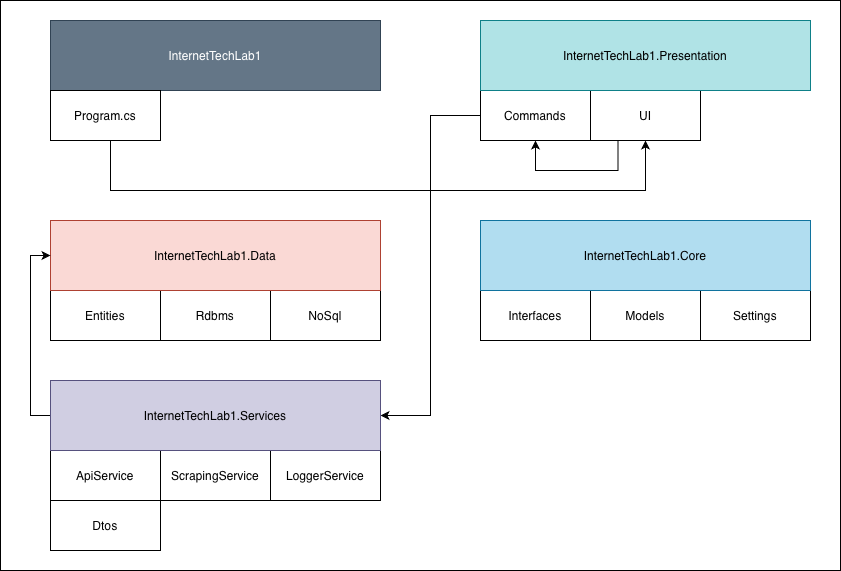

The diagram above was exported from draw.io. Its source (the exported page's mxGraphModel, read from the mxfile embedded in the PNG):
<mxGraphModel dx="1761" dy="652" grid="1" gridSize="10" guides="1" tooltips="1" connect="1" arrows="1" fold="1" page="1" pageScale="1" pageWidth="827" pageHeight="1169" math="0" shadow="0">
  <root>
    <mxCell id="0" />
    <mxCell id="1" parent="0" />
    <mxCell id="rZI5qQhXwVRJliWpNtsa-28" parent="1" style="rounded=0;whiteSpace=wrap;html=1;" value="" vertex="1">
      <mxGeometry height="570" width="840" x="-10" y="20" as="geometry" />
    </mxCell>
    <mxCell id="rZI5qQhXwVRJliWpNtsa-2" parent="1" style="html=1;whiteSpace=wrap;fillColor=#647687;strokeColor=#314354;fontColor=#ffffff;" value="InternetTechLab1" vertex="1">
      <mxGeometry height="70" width="330" x="40" y="40" as="geometry" />
    </mxCell>
    <mxCell id="rZI5qQhXwVRJliWpNtsa-26" edge="1" parent="1" source="rZI5qQhXwVRJliWpNtsa-4" style="edgeStyle=orthogonalEdgeStyle;rounded=0;orthogonalLoop=1;jettySize=auto;html=1;exitX=0;exitY=0.5;exitDx=0;exitDy=0;entryX=1;entryY=0.5;entryDx=0;entryDy=0;" target="rZI5qQhXwVRJliWpNtsa-18">
      <mxGeometry relative="1" as="geometry" />
    </mxCell>
    <mxCell id="rZI5qQhXwVRJliWpNtsa-4" parent="1" style="html=1;whiteSpace=wrap;" value="Commands" vertex="1">
      <mxGeometry height="50" width="110" x="470" y="110" as="geometry" />
    </mxCell>
    <mxCell id="rZI5qQhXwVRJliWpNtsa-25" edge="1" parent="1" source="rZI5qQhXwVRJliWpNtsa-5" style="edgeStyle=orthogonalEdgeStyle;rounded=0;orthogonalLoop=1;jettySize=auto;html=1;exitX=0.25;exitY=1;exitDx=0;exitDy=0;entryX=0.5;entryY=1;entryDx=0;entryDy=0;" target="rZI5qQhXwVRJliWpNtsa-4">
      <mxGeometry relative="1" as="geometry">
        <Array as="points">
          <mxPoint x="608" y="190" />
          <mxPoint x="525" y="190" />
        </Array>
      </mxGeometry>
    </mxCell>
    <mxCell id="rZI5qQhXwVRJliWpNtsa-5" parent="1" style="html=1;whiteSpace=wrap;" value="UI" vertex="1">
      <mxGeometry height="50" width="110" x="580" y="110" as="geometry" />
    </mxCell>
    <mxCell id="rZI5qQhXwVRJliWpNtsa-6" parent="1" style="html=1;whiteSpace=wrap;fillColor=#b0e3e6;strokeColor=#0e8088;" value="InternetTechLab1.Presentation" vertex="1">
      <mxGeometry height="70" width="330" x="470" y="40" as="geometry" />
    </mxCell>
    <mxCell id="rZI5qQhXwVRJliWpNtsa-7" parent="1" style="html=1;whiteSpace=wrap;" value="Entities" vertex="1">
      <mxGeometry height="50" width="110" x="40" y="310" as="geometry" />
    </mxCell>
    <mxCell id="rZI5qQhXwVRJliWpNtsa-8" parent="1" style="html=1;whiteSpace=wrap;" value="Rdbms" vertex="1">
      <mxGeometry height="50" width="110" x="150" y="310" as="geometry" />
    </mxCell>
    <mxCell id="rZI5qQhXwVRJliWpNtsa-9" parent="1" style="html=1;whiteSpace=wrap;" value="NoSql" vertex="1">
      <mxGeometry height="50" width="110" x="260" y="310" as="geometry" />
    </mxCell>
    <mxCell id="rZI5qQhXwVRJliWpNtsa-10" parent="1" style="html=1;whiteSpace=wrap;fillColor=#fad9d5;strokeColor=#ae4132;" value="InternetTechLab1.Data" vertex="1">
      <mxGeometry height="70" width="330" x="40" y="240" as="geometry" />
    </mxCell>
    <mxCell id="rZI5qQhXwVRJliWpNtsa-11" parent="1" style="html=1;whiteSpace=wrap;" value="Interfaces" vertex="1">
      <mxGeometry height="50" width="110" x="470" y="310" as="geometry" />
    </mxCell>
    <mxCell id="rZI5qQhXwVRJliWpNtsa-12" parent="1" style="html=1;whiteSpace=wrap;" value="Models" vertex="1">
      <mxGeometry height="50" width="110" x="580" y="310" as="geometry" />
    </mxCell>
    <mxCell id="rZI5qQhXwVRJliWpNtsa-13" parent="1" style="html=1;whiteSpace=wrap;" value="Settings" vertex="1">
      <mxGeometry height="50" width="110" x="690" y="310" as="geometry" />
    </mxCell>
    <mxCell id="rZI5qQhXwVRJliWpNtsa-14" parent="1" style="html=1;whiteSpace=wrap;fillColor=#b1ddf0;strokeColor=#10739e;" value="InternetTechLab1.Core" vertex="1">
      <mxGeometry height="70" width="330" x="470" y="240" as="geometry" />
    </mxCell>
    <mxCell id="rZI5qQhXwVRJliWpNtsa-15" parent="1" style="html=1;whiteSpace=wrap;" value="ApiService" vertex="1">
      <mxGeometry height="50" width="110" x="40" y="470" as="geometry" />
    </mxCell>
    <mxCell id="rZI5qQhXwVRJliWpNtsa-16" parent="1" style="html=1;whiteSpace=wrap;" value="ScrapingService" vertex="1">
      <mxGeometry height="50" width="110" x="150" y="470" as="geometry" />
    </mxCell>
    <mxCell id="rZI5qQhXwVRJliWpNtsa-17" parent="1" style="html=1;whiteSpace=wrap;" value="LoggerService" vertex="1">
      <mxGeometry height="50" width="110" x="260" y="470" as="geometry" />
    </mxCell>
    <mxCell id="rZI5qQhXwVRJliWpNtsa-27" edge="1" parent="1" source="rZI5qQhXwVRJliWpNtsa-18" style="edgeStyle=orthogonalEdgeStyle;rounded=0;orthogonalLoop=1;jettySize=auto;html=1;exitX=0;exitY=0.5;exitDx=0;exitDy=0;entryX=0;entryY=0.5;entryDx=0;entryDy=0;" target="rZI5qQhXwVRJliWpNtsa-10">
      <mxGeometry relative="1" as="geometry" />
    </mxCell>
    <mxCell id="rZI5qQhXwVRJliWpNtsa-18" parent="1" style="html=1;whiteSpace=wrap;fillColor=#d0cee2;strokeColor=#56517e;" value="InternetTechLab1.Services" vertex="1">
      <mxGeometry height="70" width="330" x="40" y="400" as="geometry" />
    </mxCell>
    <mxCell id="rZI5qQhXwVRJliWpNtsa-19" parent="1" style="html=1;whiteSpace=wrap;" value="Dtos" vertex="1">
      <mxGeometry height="50" width="110" x="40" y="520" as="geometry" />
    </mxCell>
    <mxCell id="rZI5qQhXwVRJliWpNtsa-24" edge="1" parent="1" source="rZI5qQhXwVRJliWpNtsa-20" style="edgeStyle=orthogonalEdgeStyle;rounded=0;orthogonalLoop=1;jettySize=auto;html=1;exitX=1;exitY=0.5;exitDx=0;exitDy=0;entryX=0.5;entryY=1;entryDx=0;entryDy=0;" target="rZI5qQhXwVRJliWpNtsa-5">
      <mxGeometry relative="1" as="geometry">
        <Array as="points">
          <mxPoint x="100" y="135" />
          <mxPoint x="100" y="210" />
          <mxPoint x="635" y="210" />
        </Array>
      </mxGeometry>
    </mxCell>
    <mxCell id="rZI5qQhXwVRJliWpNtsa-20" parent="1" style="html=1;whiteSpace=wrap;" value="Program.cs" vertex="1">
      <mxGeometry height="50" width="110" x="40" y="110" as="geometry" />
    </mxCell>
  </root>
</mxGraphModel>